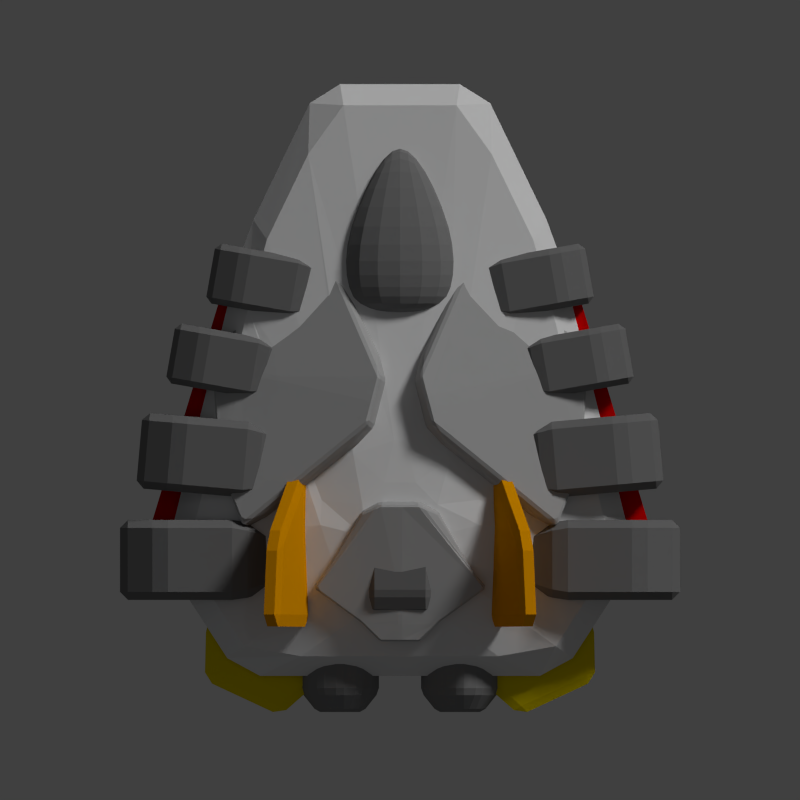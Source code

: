 # Source: hai_aphid.blend  (saved by Blender 2.69.0; exported with 4.5.12 LTS)
import bpy
from mathutils import Matrix  # noqa: F401  (used for matrix-valued properties, if any)

bpy.ops.wm.read_factory_settings(use_empty=True)
scene = bpy.context.scene
scene.name = 'Scene'

# ---- collections
col_collection_1 = bpy.data.collections.new('Collection 1'); scene.collection.children.link(col_collection_1)

# ---- materials (node trees are filled in below, after node groups)
mat_material_003 = bpy.data.materials.new('Material.003')
mat_material_003.alpha_threshold = 0.0
mat_material_003.use_transparent_shadow = False
mat_material_003.diffuse_color = (0.214, 0.214, 0.214, 1.0)
mat_material_003.roughness = 0.5
mat_material_003.specular_intensity = 0.1
mat_material_003.line_color = (0.0, 0.0, 0.0, 1.0)
mat_material_007 = bpy.data.materials.new('Material.007')
mat_material_007.alpha_threshold = 0.0
mat_material_007.use_transparent_shadow = False
mat_material_007.diffuse_color = (0.8, 0.6301, 0.0, 1.0)
mat_material_007.roughness = 0.5
mat_material_007.line_color = (0.0, 0.0, 0.0, 1.0)
mat_material_005 = bpy.data.materials.new('Material.005')
mat_material_005.alpha_threshold = 0.0
mat_material_005.use_transparent_shadow = False
mat_material_005.diffuse_color = (0.4385, 0.4385, 0.4385, 1.0)
mat_material_005.roughness = 0.5
mat_material_005.line_color = (0.0, 0.0, 0.0, 1.0)
mat_material_004 = bpy.data.materials.new('Material.004')
mat_material_004.alpha_threshold = 0.0
mat_material_004.use_transparent_shadow = False
mat_material_004.diffuse_color = (0.8, 0.0, 0.0, 1.0)
mat_material_004.roughness = 0.5
mat_material_004.specular_intensity = 0.2717
mat_material_004.line_color = (0.0, 0.0, 0.0, 1.0)
mat_material_006 = bpy.data.materials.new('Material.006')
mat_material_006.alpha_threshold = 0.0
mat_material_006.use_transparent_shadow = False
mat_material_006.diffuse_color = (0.8, 0.318, 0.0, 1.0)
mat_material_006.roughness = 0.5
mat_material_006.specular_intensity = 0.1739
mat_material_006.line_color = (0.0, 0.0, 0.0, 1.0)
mat_material = bpy.data.materials.new('Material')
mat_material.alpha_threshold = 0.0
mat_material.use_transparent_shadow = False
mat_material.diffuse_color = (0.1789, 0.1789, 0.1789, 1.0)
mat_material.roughness = 0.5
mat_material.line_color = (0.0, 0.0, 0.0, 1.0)
mat_material_001 = bpy.data.materials.new('Material.001')
mat_material_001.alpha_threshold = 0.0
mat_material_001.use_transparent_shadow = False
mat_material_001.roughness = 0.5
mat_material_001.line_color = (0.0, 0.0, 0.0, 1.0)

# ---- material node trees

# ---- world
world_world = bpy.data.worlds.new('World'); scene.world = world_world
world_world.color = (0.05088, 0.05088, 0.05088)
world_world.use_sun_shadow = False
world_world.sun_shadow_jitter_overblur = 0.0
world_world.cycles.sampling_method = 'MANUAL'
world_world.cycles.sample_map_resolution = 256

# ---- cameras
cam_camera = bpy.data.cameras.new('Camera')
cam_camera.type = 'ORTHO'
cam_camera.clip_end = 100.0
cam_camera.lens = 35.0
cam_camera.sensor_width = 32.0
cam_camera.sensor_height = 18.0
cam_camera.ortho_scale = 20.0
cam_camera.dof.focus_distance = 0.0
cam_camera.dof.aperture_fstop = 128.0

# ---- lights
light_point_003 = bpy.data.lights.new('Point.003', 'POINT')
light_point_003.color = (0.8, 0.8771, 1.0)
light_point_003.transmission_factor = 0.0
light_point_003.energy = 50.0
light_point_003.shadow_buffer_clip_start = 0.5
light_point_003.shadow_soft_size = 0.1
light_point_003.shadow_maximum_resolution = 0.006
light_point_003.use_absolute_resolution = True
light_point_003.cycles.use_multiple_importance_sampling = False
light_point_002 = bpy.data.lights.new('Point.002', 'POINT')
light_point_002.color = (0.8, 0.8771, 1.0)
light_point_002.transmission_factor = 0.0
light_point_002.energy = 50.0
light_point_002.shadow_buffer_clip_start = 0.5
light_point_002.shadow_soft_size = 0.1
light_point_002.shadow_maximum_resolution = 0.006
light_point_002.use_absolute_resolution = True
light_point_002.cycles.use_multiple_importance_sampling = False
light_point_001 = bpy.data.lights.new('Point.001', 'POINT')
light_point_001.color = (0.8, 0.8771, 1.0)
light_point_001.transmission_factor = 0.0
light_point_001.energy = 50.0
light_point_001.shadow_buffer_clip_start = 0.5
light_point_001.shadow_soft_size = 0.1
light_point_001.shadow_maximum_resolution = 0.006
light_point_001.use_absolute_resolution = True
light_point_001.cycles.use_multiple_importance_sampling = False
light_point = bpy.data.lights.new('Point', 'POINT')
light_point.color = (0.8, 0.8771, 1.0)
light_point.transmission_factor = 0.0
light_point.energy = 50.0
light_point.shadow_buffer_clip_start = 0.5
light_point.shadow_soft_size = 0.1
light_point.shadow_maximum_resolution = 0.006
light_point.use_absolute_resolution = True
light_point.cycles.use_multiple_importance_sampling = False
light_sun = bpy.data.lights.new('Sun', 'SUN')
light_sun.transmission_factor = 0.0
light_sun.angle = 0.1993
light_sun.energy = 1.5
light_sun.shadow_buffer_clip_start = 0.5
light_sun.shadow_soft_size = 0.1
light_sun.shadow_cascade_max_distance = 1000.0
light_sun.cycles.use_multiple_importance_sampling = False

# ---- meshes
me_cylinder_006 = bpy.data.meshes.new('Cylinder.006')
me_cylinder_006.from_pydata([(0.0, 1.0, -1.0), (2.22e-16, 1.0, 0.0), (0.5, 0.866, -1.0), (0.5, 0.866, 0.0), (0.866, 0.5, -1.0), (0.866, 0.5, 0.0), (1.0, -4.371e-08, -1.0), (1.0, 3.179e-08, 0.0), (0.866, -0.5, -1.0), (0.866, -0.5, 0.0), (0.5, -0.866, -1.0), (0.5, -0.866, 0.0), (1.51e-07, -1.0, -1.0), (1.51e-07, -1.0, 0.0), (-0.5, -0.866, -1.0), (-0.5, -0.866, 0.0), (-0.866, -0.5, -1.0), (-0.866, -0.5, 0.0), (-1.0, -4.649e-07, -1.0), (-1.0, -3.894e-07, 0.0), (-0.866, 0.5, -1.0), (-0.866, 0.5, 0.0), (-0.5, 0.866, -1.0), (-0.5, 0.866, 0.0), (-3.974e-09, 0.6, 0.5), (0.3, 0.5196, 0.5), (0.5196, 0.3, 0.5), (0.6, 2.901e-08, 0.5), (0.5196, -0.3, 0.5), (0.3, -0.5196, 0.5), (8.662e-08, -0.6, 0.5), (-0.3, -0.5196, 0.5), (-0.5196, -0.3, 0.5), (-0.6, -2.237e-07, 0.5), (-0.5196, 0.3, 0.5), (-0.3, 0.5196, 0.5)], [], [(0, 1, 3, 2), (2, 3, 5, 4), (4, 5, 7, 6), (6, 7, 9, 8), (8, 9, 11, 10), (10, 11, 13, 12), (12, 13, 15, 14), (14, 15, 17, 16), (16, 17, 19, 18), (18, 19, 21, 20), (1, 23, 35, 24), (22, 23, 1, 0), (20, 21, 23, 22), (0, 2, 4, 6, 8, 10, 12, 14, 16, 18, 20, 22), (25, 24, 35, 34, 33, 32, 31, 30, 29, 28, 27, 26), (23, 21, 34, 35), (21, 19, 33, 34), (19, 17, 32, 33), (17, 15, 31, 32), (15, 13, 30, 31), (13, 11, 29, 30), (11, 9, 28, 29), (9, 7, 27, 28), (7, 5, 26, 27), (5, 3, 25, 26), (3, 1, 24, 25)])
me_cylinder_006.materials.append(mat_material_003)
me_cylinder_006.use_remesh_preserve_volume = False
me_cylinder_006.use_remesh_preserve_attributes = False
me_cylinder_006.use_mirror_vertex_groups = False
me_cylinder_006.update()
me_cylinder_005 = bpy.data.meshes.new('Cylinder.005')
me_cylinder_005.from_pydata([(0.0, 1.0, -1.0), (2.22e-16, 1.0, 0.0), (0.5, 0.866, -1.0), (0.5, 0.866, 0.0), (0.866, 0.5, -1.0), (0.866, 0.5, 0.0), (1.0, -4.371e-08, -1.0), (1.0, 3.179e-08, 0.0), (0.866, -0.5, -1.0), (0.866, -0.5, 0.0), (0.5, -0.866, -1.0), (0.5, -0.866, 0.0), (1.51e-07, -1.0, -1.0), (1.51e-07, -1.0, 0.0), (-0.5, -0.866, -1.0), (-0.5, -0.866, 0.0), (-0.866, -0.5, -1.0), (-0.866, -0.5, 0.0), (-1.0, -4.649e-07, -1.0), (-1.0, -3.894e-07, 0.0), (-0.866, 0.5, -1.0), (-0.866, 0.5, 0.0), (-0.5, 0.866, -1.0), (-0.5, 0.866, 0.0), (-3.974e-09, 0.6, 0.5), (0.3, 0.5196, 0.5), (0.5196, 0.3, 0.5), (0.6, 2.901e-08, 0.5), (0.5196, -0.3, 0.5), (0.3, -0.5196, 0.5), (8.662e-08, -0.6, 0.5), (-0.3, -0.5196, 0.5), (-0.5196, -0.3, 0.5), (-0.6, -2.237e-07, 0.5), (-0.5196, 0.3, 0.5), (-0.3, 0.5196, 0.5)], [], [(0, 1, 3, 2), (2, 3, 5, 4), (4, 5, 7, 6), (6, 7, 9, 8), (8, 9, 11, 10), (10, 11, 13, 12), (12, 13, 15, 14), (14, 15, 17, 16), (16, 17, 19, 18), (18, 19, 21, 20), (1, 23, 35, 24), (22, 23, 1, 0), (20, 21, 23, 22), (0, 2, 4, 6, 8, 10, 12, 14, 16, 18, 20, 22), (25, 24, 35, 34, 33, 32, 31, 30, 29, 28, 27, 26), (23, 21, 34, 35), (21, 19, 33, 34), (19, 17, 32, 33), (17, 15, 31, 32), (15, 13, 30, 31), (13, 11, 29, 30), (11, 9, 28, 29), (9, 7, 27, 28), (7, 5, 26, 27), (5, 3, 25, 26), (3, 1, 24, 25)])
me_cylinder_005.materials.append(mat_material_003)
me_cylinder_005.use_remesh_preserve_volume = False
me_cylinder_005.use_remesh_preserve_attributes = False
me_cylinder_005.use_mirror_vertex_groups = False
me_cylinder_005.update()
me_cube_048 = bpy.data.meshes.new('Cube.048')
me_cube_048.from_pydata([(-1.04, -9.32, -0.8), (-1.6, -8.04, -0.8), (1.6, -8.04, -0.8), (1.04, -9.32, -0.8), (-1.04, -9.32, 0.8), (-1.6, -8.04, 0.8), (1.6, -8.04, 0.8), (1.04, -9.32, 0.8), (-1.6, -7.24, -0.8), (1.6, -7.24, -0.8), (-1.6, -7.24, 0.8), (1.6, -7.24, 0.8)], [], [(4, 5, 1, 0), (2, 1, 8, 9), (6, 7, 3, 2), (7, 4, 0, 3), (0, 1, 2, 3), (7, 6, 5, 4), (10, 11, 9, 8), (6, 2, 9, 11), (5, 6, 11, 10), (1, 5, 10, 8)])
me_cube_048.materials.append(mat_material_007)
me_cube_048.use_remesh_preserve_volume = False
me_cube_048.use_remesh_preserve_attributes = False
me_cube_048.use_mirror_vertex_groups = False
me_cube_048.update()
me_cube_047 = bpy.data.meshes.new('Cube.047')
me_cube_047.from_pydata([(-1.04, -9.32, -0.8), (-1.6, -8.04, -0.8), (1.6, -8.04, -0.8), (1.04, -9.32, -0.8), (-1.04, -9.32, 0.8), (-1.6, -8.04, 0.8), (1.6, -8.04, 0.8), (1.04, -9.32, 0.8), (-1.6, -7.24, -0.8), (1.6, -7.24, -0.8), (-1.6, -7.24, 0.8), (1.6, -7.24, 0.8)], [], [(4, 5, 1, 0), (2, 1, 8, 9), (6, 7, 3, 2), (7, 4, 0, 3), (0, 1, 2, 3), (7, 6, 5, 4), (10, 11, 9, 8), (6, 2, 9, 11), (5, 6, 11, 10), (1, 5, 10, 8)])
me_cube_047.materials.append(mat_material_007)
me_cube_047.use_remesh_preserve_volume = False
me_cube_047.use_remesh_preserve_attributes = False
me_cube_047.use_mirror_vertex_groups = False
me_cube_047.update()
me_cube_046 = bpy.data.meshes.new('Cube.046')
me_cube_046.from_pydata([(-4.3, -3.3, -1.0), (-1.0, 1.0, -1.4), (1.0, 1.0, -1.4), (4.3, -3.3, -1.0), (-4.3, -3.3, 1.0), (-1.0, 1.0, 1.4), (1.0, 1.0, 1.4), (4.3, -3.3, 1.0), (-2.0, -5.0, -1.0), (2.0, -5.0, -1.0), (-2.0, -5.0, 1.0), (2.0, -5.0, 1.0), (-1.0, -6.0, -1.0), (1.0, -6.0, -1.0), (-1.0, -6.0, 1.0), (1.0, -6.0, 1.0), (1.921, 0.5103, -0.98), (3.631, -2.5, -0.7), (1.921, 0.5103, 0.98), (3.631, -2.5, 0.7), (-3.631, -2.5, -0.7), (-1.921, 0.5103, -0.98), (-3.631, -2.5, 0.7), (-1.921, 0.5103, 0.98), (0.0, 1.0, 1.4), (0.0, 1.0, -1.4), (0.0, -3.3, 1.2), (0.0, -3.3, -1.2), (0.0, -5.0, 1.1), (0.0, -5.0, -1.1), (0.0, -6.0, 1.0), (0.0, -6.0, -1.0)], [], [(1, 0, 20, 21), (24, 6, 2, 25), (3, 2, 16, 17), (27, 3, 9, 29), (27, 25, 2, 3), (26, 24, 5, 4), (29, 9, 13, 31), (26, 4, 10, 28), (3, 7, 11, 9), (4, 0, 8, 10), (30, 14, 12, 31), (28, 10, 14, 30), (9, 11, 15, 13), (10, 8, 12, 14), (18, 19, 17, 16), (7, 3, 17, 19), (6, 7, 19, 18), (2, 6, 18, 16), (22, 23, 21, 20), (5, 1, 21, 23), (4, 5, 23, 22), (0, 4, 22, 20), (5, 24, 25, 1), (0, 27, 29, 8), (0, 1, 25, 27), (7, 6, 24, 26), (8, 29, 31, 12), (7, 26, 28, 11), (15, 30, 31, 13), (11, 28, 30, 15)])
me_cube_046.materials.append(mat_material_005)
me_cube_046.use_remesh_preserve_volume = False
me_cube_046.use_remesh_preserve_attributes = False
me_cube_046.use_mirror_vertex_groups = False
me_cube_046.update()
me_cube_045 = bpy.data.meshes.new('Cube.045')
me_cube_045.from_pydata([(-6.3, -3.3, -1.0), (-1.0, 1.0, -1.4), (1.0, 1.0, -1.4), (6.3, -3.3, -1.0), (-6.3, -3.3, 1.0), (-1.0, 1.0, 1.4), (1.0, 1.0, 1.4), (6.3, -3.3, 1.0), (-4.0, -5.0, -1.0), (4.0, -5.0, -1.0), (-4.0, -5.0, 1.0), (4.0, -5.0, 1.0), (-1.0, -6.0, -1.0), (1.0, -6.0, -1.0), (-1.0, -6.0, 1.0), (1.0, -6.0, 1.0), (1.921, 0.5103, -0.98), (5.631, -2.5, -0.7), (1.921, 0.5103, 0.98), (5.631, -2.5, 0.7), (-5.631, -2.5, -0.7), (-1.921, 0.5103, -0.98), (-5.631, -2.5, 0.7), (-1.921, 0.5103, 0.98), (0.0, 1.0, 1.4), (0.0, 1.0, -1.4), (0.0, -3.3, 1.2), (0.0, -3.3, -1.2), (0.0, -5.0, 1.1), (0.0, -5.0, -1.1), (0.0, -6.0, 1.0), (0.0, -6.0, -1.0)], [], [(1, 0, 20, 21), (24, 6, 2, 25), (3, 2, 16, 17), (27, 3, 9, 29), (27, 25, 2, 3), (26, 24, 5, 4), (29, 9, 13, 31), (26, 4, 10, 28), (3, 7, 11, 9), (4, 0, 8, 10), (30, 14, 12, 31), (28, 10, 14, 30), (9, 11, 15, 13), (10, 8, 12, 14), (18, 19, 17, 16), (7, 3, 17, 19), (6, 7, 19, 18), (2, 6, 18, 16), (22, 23, 21, 20), (5, 1, 21, 23), (4, 5, 23, 22), (0, 4, 22, 20), (5, 24, 25, 1), (0, 27, 29, 8), (0, 1, 25, 27), (7, 6, 24, 26), (8, 29, 31, 12), (7, 26, 28, 11), (15, 30, 31, 13), (11, 28, 30, 15)])
me_cube_045.materials.append(mat_material_005)
me_cube_045.use_remesh_preserve_volume = False
me_cube_045.use_remesh_preserve_attributes = False
me_cube_045.use_mirror_vertex_groups = False
me_cube_045.update()
me_cube_019 = bpy.data.meshes.new('Cube.019')
me_cube_019.from_pydata([(-6.3, -3.3, -1.0), (-1.0, 1.0, -1.4), (1.0, 1.0, -1.4), (6.3, -3.3, -1.0), (-6.3, -3.3, 1.0), (-1.0, 1.0, 1.4), (1.0, 1.0, 1.4), (6.3, -3.3, 1.0), (-4.0, -5.0, -1.0), (4.0, -5.0, -1.0), (-4.0, -5.0, 1.0), (4.0, -5.0, 1.0), (-1.0, -6.0, -1.0), (1.0, -6.0, -1.0), (-1.0, -6.0, 1.0), (1.0, -6.0, 1.0), (1.921, 0.5103, -0.98), (5.631, -2.5, -0.7), (1.921, 0.5103, 0.98), (5.631, -2.5, 0.7), (-5.631, -2.5, -0.7), (-1.921, 0.5103, -0.98), (-5.631, -2.5, 0.7), (-1.921, 0.5103, 0.98), (0.0, 1.0, 1.4), (0.0, 1.0, -1.4), (0.0, -3.3, 1.2), (0.0, -3.3, -1.2), (0.0, -5.0, 1.1), (0.0, -5.0, -1.1), (0.0, -6.0, 1.0), (0.0, -6.0, -1.0)], [], [(1, 0, 20, 21), (24, 6, 2, 25), (3, 2, 16, 17), (27, 3, 9, 29), (27, 25, 2, 3), (26, 24, 5, 4), (29, 9, 13, 31), (26, 4, 10, 28), (3, 7, 11, 9), (4, 0, 8, 10), (30, 14, 12, 31), (28, 10, 14, 30), (9, 11, 15, 13), (10, 8, 12, 14), (18, 19, 17, 16), (7, 3, 17, 19), (6, 7, 19, 18), (2, 6, 18, 16), (22, 23, 21, 20), (5, 1, 21, 23), (4, 5, 23, 22), (0, 4, 22, 20), (5, 24, 25, 1), (0, 27, 29, 8), (0, 1, 25, 27), (7, 6, 24, 26), (8, 29, 31, 12), (7, 26, 28, 11), (15, 30, 31, 13), (11, 28, 30, 15)])
me_cube_019.materials.append(mat_material_005)
me_cube_019.use_remesh_preserve_volume = False
me_cube_019.use_remesh_preserve_attributes = False
me_cube_019.use_mirror_vertex_groups = False
me_cube_019.update()
me_cube_010 = bpy.data.meshes.new('Cube.010')
me_cube_010.from_pydata([(-3.1, -5.9, -1.0), (-1.0, 1.0, -1.0), (1.0, 1.0, -1.0), (1.0, -6.0, -1.0), (-3.1, -5.9, 1.0), (-1.0, 1.0, 1.0), (1.0, 1.0, 1.0), (1.0, -6.0, 1.0)], [], [(4, 5, 1, 0), (5, 6, 2, 1), (6, 7, 3, 2), (7, 4, 0, 3), (0, 1, 2, 3), (7, 6, 5, 4)])
me_cube_010.materials.append(mat_material_004)
me_cube_010.use_remesh_preserve_volume = False
me_cube_010.use_remesh_preserve_attributes = False
me_cube_010.use_mirror_vertex_groups = False
me_cube_010.update()
me_cube_009 = bpy.data.meshes.new('Cube.009')
me_cube_009.from_pydata([(-3.1, -5.9, -1.0), (-1.0, 1.0, -1.0), (1.0, 1.0, -1.0), (1.0, -6.0, -1.0), (-3.1, -5.9, 1.0), (-1.0, 1.0, 1.0), (1.0, 1.0, 1.0), (1.0, -6.0, 1.0)], [], [(4, 5, 1, 0), (5, 6, 2, 1), (6, 7, 3, 2), (7, 4, 0, 3), (0, 1, 2, 3), (7, 6, 5, 4)])
me_cube_009.materials.append(mat_material_004)
me_cube_009.use_remesh_preserve_volume = False
me_cube_009.use_remesh_preserve_attributes = False
me_cube_009.use_mirror_vertex_groups = False
me_cube_009.update()
me_cube_007 = bpy.data.meshes.new('Cube.007')
me_cube_007.from_pydata([(-0.8466, -0.6584, -1.0), (-0.5644, 1.53, -1.0), (2.0, 4.0, -1.0), (1.753, -0.6708, -1.0), (-0.8466, -0.6584, 1.0), (-0.5644, 1.53, 1.0), (2.0, 4.0, 1.0), (1.753, -0.6708, 1.0)], [], [(4, 5, 1, 0), (5, 6, 2, 1), (6, 7, 3, 2), (7, 4, 0, 3), (0, 1, 2, 3), (7, 6, 5, 4)])
me_cube_007.materials.append(mat_material_006)
me_cube_007.use_remesh_preserve_volume = False
me_cube_007.use_remesh_preserve_attributes = False
me_cube_007.use_mirror_vertex_groups = False
me_cube_007.update()
me_cube_006 = bpy.data.meshes.new('Cube.006')
me_cube_006.from_pydata([(-1.0, -8.0, -1.0), (-1.0, -6.0, -1.0), (1.0, -6.0, -1.0), (1.0, -8.0, -1.0), (-1.0, -8.0, 1.0), (-1.0, -6.0, 1.0), (1.0, -6.0, 1.0), (1.0, -8.0, 1.0), (-1.0, -9.0, -0.7), (1.0, -9.0, -0.7), (-1.0, -9.0, 0.7), (1.0, -9.0, 0.7), (-0.4, -4.0, -0.4), (0.4, -4.0, -0.4), (-0.4, -4.0, 0.4), (0.4, -4.0, 0.4)], [], [(4, 5, 1, 0), (2, 1, 12, 13), (6, 7, 3, 2), (0, 3, 9, 8), (0, 1, 2, 3), (7, 6, 5, 4), (11, 10, 8, 9), (7, 4, 10, 11), (3, 7, 11, 9), (4, 0, 8, 10), (14, 15, 13, 12), (6, 2, 13, 15), (5, 6, 15, 14), (1, 5, 14, 12)])
me_cube_006.materials.append(mat_material)
me_cube_006.use_remesh_preserve_volume = False
me_cube_006.use_remesh_preserve_attributes = False
me_cube_006.use_mirror_vertex_groups = False
me_cube_006.update()
me_cube_005 = bpy.data.meshes.new('Cube.005')
me_cube_005.from_pydata([(-1.0, -8.0, -1.0), (-1.0, -6.0, -1.0), (1.0, -6.0, -1.0), (1.0, -8.0, -1.0), (-1.0, -8.0, 1.0), (-1.0, -6.0, 1.0), (1.0, -6.0, 1.0), (1.0, -8.0, 1.0), (-1.0, -9.0, -0.7), (1.0, -9.0, -0.7), (-1.0, -9.0, 0.7), (1.0, -9.0, 0.7), (-0.4, -4.0, -0.4), (0.4, -4.0, -0.4), (-0.4, -4.0, 0.4), (0.4, -4.0, 0.4)], [], [(4, 5, 1, 0), (2, 1, 12, 13), (6, 7, 3, 2), (0, 3, 9, 8), (0, 1, 2, 3), (7, 6, 5, 4), (11, 10, 8, 9), (7, 4, 10, 11), (3, 7, 11, 9), (4, 0, 8, 10), (14, 15, 13, 12), (6, 2, 13, 15), (5, 6, 15, 14), (1, 5, 14, 12)])
me_cube_005.materials.append(mat_material)
me_cube_005.use_remesh_preserve_volume = False
me_cube_005.use_remesh_preserve_attributes = False
me_cube_005.use_mirror_vertex_groups = False
me_cube_005.update()
me_cylinder_004 = bpy.data.meshes.new('Cylinder.004')
me_cylinder_004.from_pydata([(0.4332, 2.046, -0.2), (0.4332, 2.046, 0.2), (1.14, 1.753, -0.2), (1.14, 1.753, 0.2), (1.187, 0.9438, -0.2), (1.187, 0.9438, 0.2), (0.9536, -0.605, -0.2), (0.9536, -0.605, 0.2), (0.4208, -0.9701, -0.2), (0.4208, -0.9701, 0.2), (-0.9835, -0.3884, -0.2), (-0.9835, -0.3884, 0.2), (-1.102, 0.2465, -0.2), (-1.102, 0.2465, 0.2), (-0.1718, 1.506, -0.2), (-0.1718, 1.506, 0.2), (-1.46e-08, 0.3, 0.3887), (0.2121, 0.2121, 0.3887), (0.3, -3.472e-08, 0.3887), (0.2121, -0.2121, 0.3887), (-7.361e-08, -0.3, 0.3887), (-0.2121, -0.2121, 0.3887), (-0.3, 1.475e-08, 0.3887), (-0.2121, 0.2121, 0.3887), (-1.52e-08, 0.3, -0.3887), (0.2121, 0.2121, -0.3887), (0.3, -3.472e-08, -0.3887), (0.2121, -0.2121, -0.3887), (-7.421e-08, -0.3, -0.3887), (-0.2121, -0.2121, -0.3887), (-0.3, 1.475e-08, -0.3887), (-0.2121, 0.2121, -0.3887)], [], [(0, 1, 3, 2), (2, 3, 5, 4), (4, 5, 7, 6), (6, 7, 9, 8), (8, 9, 11, 10), (10, 11, 13, 12), (1, 15, 23, 16), (14, 15, 1, 0), (12, 13, 15, 14), (14, 0, 24, 31), (17, 16, 23, 22, 21, 20, 19, 18), (15, 13, 22, 23), (13, 11, 21, 22), (11, 9, 20, 21), (9, 7, 19, 20), (7, 5, 18, 19), (5, 3, 17, 18), (3, 1, 16, 17), (24, 25, 26, 27, 28, 29, 30, 31), (12, 14, 31, 30), (10, 12, 30, 29), (8, 10, 29, 28), (6, 8, 28, 27), (4, 6, 27, 26), (2, 4, 26, 25), (0, 2, 25, 24)])
me_cylinder_004.materials.append(mat_material_001)
me_cylinder_004.use_remesh_preserve_volume = False
me_cylinder_004.use_remesh_preserve_attributes = False
me_cylinder_004.use_mirror_vertex_groups = False
me_cylinder_004.update()
me_cube_039 = bpy.data.meshes.new('Cube.039')
me_cube_039.from_pydata([(-0.8466, -0.6584, -1.0), (-0.5644, 1.53, -1.0), (2.0, 4.0, -1.0), (1.753, -0.6708, -1.0), (-0.8466, -0.6584, 1.0), (-0.5644, 1.53, 1.0), (2.0, 4.0, 1.0), (1.753, -0.6708, 1.0)], [], [(4, 5, 1, 0), (5, 6, 2, 1), (6, 7, 3, 2), (7, 4, 0, 3), (0, 1, 2, 3), (7, 6, 5, 4)])
me_cube_039.materials.append(mat_material_006)
me_cube_039.use_remesh_preserve_volume = False
me_cube_039.use_remesh_preserve_attributes = False
me_cube_039.use_mirror_vertex_groups = False
me_cube_039.update()
me_cube_026 = bpy.data.meshes.new('Cube.026')
me_cube_026.from_pydata([(-1.0, -8.0, -1.0), (-1.0, -6.0, -1.0), (1.0, -6.0, -1.0), (1.0, -8.0, -1.0), (-1.0, -8.0, 1.0), (-1.0, -6.0, 1.0), (1.0, -6.0, 1.0), (1.0, -8.0, 1.0), (-1.0, -9.0, -0.7), (1.0, -9.0, -0.7), (-1.0, -9.0, 0.7), (1.0, -9.0, 0.7), (-0.4, -4.0, -0.4), (0.4, -4.0, -0.4), (-0.4, -4.0, 0.4), (0.4, -4.0, 0.4)], [], [(4, 5, 1, 0), (2, 1, 12, 13), (6, 7, 3, 2), (0, 3, 9, 8), (0, 1, 2, 3), (7, 6, 5, 4), (11, 10, 8, 9), (7, 4, 10, 11), (3, 7, 11, 9), (4, 0, 8, 10), (14, 15, 13, 12), (6, 2, 13, 15), (5, 6, 15, 14), (1, 5, 14, 12)])
me_cube_026.materials.append(mat_material)
me_cube_026.use_remesh_preserve_volume = False
me_cube_026.use_remesh_preserve_attributes = False
me_cube_026.use_mirror_vertex_groups = False
me_cube_026.update()
me_cube_022 = bpy.data.meshes.new('Cube.022')
me_cube_022.from_pydata([(-1.4, -1.2, -1.4), (-1.4, 0.2, -1.4), (1.4, 0.2, -1.4), (1.4, -1.2, -1.4), (-1.4, -1.2, 1.4), (-1.4, 0.2, 1.4), (1.4, 0.2, 1.4), (1.4, -1.2, 1.4), (-0.84, -1.7, -0.84), (0.84, -1.7, -0.84), (-0.84, -1.7, 0.84), (0.84, -1.7, 0.84), (-0.28, 2.2, -0.28), (0.28, 2.2, -0.28), (-0.28, 2.2, 0.28), (0.28, 2.2, 0.28)], [], [(4, 5, 1, 0), (2, 1, 12, 13), (6, 7, 3, 2), (0, 3, 9, 8), (0, 1, 2, 3), (7, 6, 5, 4), (11, 10, 8, 9), (7, 4, 10, 11), (3, 7, 11, 9), (4, 0, 8, 10), (14, 15, 13, 12), (6, 2, 13, 15), (5, 6, 15, 14), (1, 5, 14, 12)])
me_cube_022.materials.append(mat_material_003)
me_cube_022.use_remesh_preserve_volume = False
me_cube_022.use_remesh_preserve_attributes = False
me_cube_022.use_mirror_vertex_groups = False
me_cube_022.update()
me_cube_017 = bpy.data.meshes.new('Cube.017')
me_cube_017.from_pydata([(-1.0, -8.0, -1.0), (-1.0, -6.0, -1.0), (1.0, -6.0, -1.0), (1.0, -8.0, -1.0), (-1.0, -8.0, 1.0), (-1.0, -6.0, 1.0), (1.0, -6.0, 1.0), (1.0, -8.0, 1.0), (-1.0, -9.0, -0.7), (1.0, -9.0, -0.7), (-1.0, -9.0, 0.7), (1.0, -9.0, 0.7), (-0.4, -4.0, -0.4), (0.4, -4.0, -0.4), (-0.4, -4.0, 0.4), (0.4, -4.0, 0.4)], [], [(4, 5, 1, 0), (2, 1, 12, 13), (6, 7, 3, 2), (0, 3, 9, 8), (0, 1, 2, 3), (7, 6, 5, 4), (11, 10, 8, 9), (7, 4, 10, 11), (3, 7, 11, 9), (4, 0, 8, 10), (14, 15, 13, 12), (6, 2, 13, 15), (5, 6, 15, 14), (1, 5, 14, 12)])
me_cube_017.materials.append(mat_material)
me_cube_017.use_remesh_preserve_volume = False
me_cube_017.use_remesh_preserve_attributes = False
me_cube_017.use_mirror_vertex_groups = False
me_cube_017.update()
me_cube_016 = bpy.data.meshes.new('Cube.016')
me_cube_016.from_pydata([(-1.0, -8.0, -1.0), (-1.0, -6.0, -1.0), (1.0, -6.0, -1.0), (1.0, -8.0, -1.0), (-1.0, -8.0, 1.0), (-1.0, -6.0, 1.0), (1.0, -6.0, 1.0), (1.0, -8.0, 1.0), (-1.0, -9.0, -0.7), (1.0, -9.0, -0.7), (-1.0, -9.0, 0.7), (1.0, -9.0, 0.7), (-0.4, -4.0, -0.4), (0.4, -4.0, -0.4), (-0.4, -4.0, 0.4), (0.4, -4.0, 0.4)], [], [(4, 5, 1, 0), (2, 1, 12, 13), (6, 7, 3, 2), (0, 3, 9, 8), (0, 1, 2, 3), (7, 6, 5, 4), (11, 10, 8, 9), (7, 4, 10, 11), (3, 7, 11, 9), (4, 0, 8, 10), (14, 15, 13, 12), (6, 2, 13, 15), (5, 6, 15, 14), (1, 5, 14, 12)])
me_cube_016.materials.append(mat_material)
me_cube_016.use_remesh_preserve_volume = False
me_cube_016.use_remesh_preserve_attributes = False
me_cube_016.use_mirror_vertex_groups = False
me_cube_016.update()
me_cube_015 = bpy.data.meshes.new('Cube.015')
me_cube_015.from_pydata([(-1.0, -8.0, -1.0), (-1.0, -6.0, -1.0), (1.0, -6.0, -1.0), (1.0, -8.0, -1.0), (-1.0, -8.0, 1.0), (-1.0, -6.0, 1.0), (1.0, -6.0, 1.0), (1.0, -8.0, 1.0), (-1.0, -9.0, -0.7), (1.0, -9.0, -0.7), (-1.0, -9.0, 0.7), (1.0, -9.0, 0.7), (-0.4, -4.0, -0.4), (0.4, -4.0, -0.4), (-0.4, -4.0, 0.4), (0.4, -4.0, 0.4)], [], [(4, 5, 1, 0), (2, 1, 12, 13), (6, 7, 3, 2), (0, 3, 9, 8), (0, 1, 2, 3), (7, 6, 5, 4), (11, 10, 8, 9), (7, 4, 10, 11), (3, 7, 11, 9), (4, 0, 8, 10), (14, 15, 13, 12), (6, 2, 13, 15), (5, 6, 15, 14), (1, 5, 14, 12)])
me_cube_015.materials.append(mat_material)
me_cube_015.use_remesh_preserve_volume = False
me_cube_015.use_remesh_preserve_attributes = False
me_cube_015.use_mirror_vertex_groups = False
me_cube_015.update()
me_cube_014 = bpy.data.meshes.new('Cube.014')
me_cube_014.from_pydata([(-1.0, -8.0, -1.0), (-1.0, -6.0, -1.0), (1.0, -6.0, -1.0), (1.0, -8.0, -1.0), (-1.0, -8.0, 1.0), (-1.0, -6.0, 1.0), (1.0, -6.0, 1.0), (1.0, -8.0, 1.0), (-1.0, -9.0, -0.7), (1.0, -9.0, -0.7), (-1.0, -9.0, 0.7), (1.0, -9.0, 0.7), (-0.4, -4.0, -0.4), (0.4, -4.0, -0.4), (-0.4, -4.0, 0.4), (0.4, -4.0, 0.4)], [], [(4, 5, 1, 0), (2, 1, 12, 13), (6, 7, 3, 2), (0, 3, 9, 8), (0, 1, 2, 3), (7, 6, 5, 4), (11, 10, 8, 9), (7, 4, 10, 11), (3, 7, 11, 9), (4, 0, 8, 10), (14, 15, 13, 12), (6, 2, 13, 15), (5, 6, 15, 14), (1, 5, 14, 12)])
me_cube_014.materials.append(mat_material)
me_cube_014.use_remesh_preserve_volume = False
me_cube_014.use_remesh_preserve_attributes = False
me_cube_014.use_mirror_vertex_groups = False
me_cube_014.update()
me_cube_013 = bpy.data.meshes.new('Cube.013')
me_cube_013.from_pydata([(-1.0, -8.0, -1.0), (-1.0, -6.0, -1.0), (1.0, -6.0, -1.0), (1.0, -8.0, -1.0), (-1.0, -8.0, 1.0), (-1.0, -6.0, 1.0), (1.0, -6.0, 1.0), (1.0, -8.0, 1.0), (-1.0, -9.0, -0.7), (1.0, -9.0, -0.7), (-1.0, -9.0, 0.7), (1.0, -9.0, 0.7), (-0.4, -4.0, -0.4), (0.4, -4.0, -0.4), (-0.4, -4.0, 0.4), (0.4, -4.0, 0.4)], [], [(4, 5, 1, 0), (2, 1, 12, 13), (6, 7, 3, 2), (0, 3, 9, 8), (0, 1, 2, 3), (7, 6, 5, 4), (11, 10, 8, 9), (7, 4, 10, 11), (3, 7, 11, 9), (4, 0, 8, 10), (14, 15, 13, 12), (6, 2, 13, 15), (5, 6, 15, 14), (1, 5, 14, 12)])
me_cube_013.materials.append(mat_material)
me_cube_013.use_remesh_preserve_volume = False
me_cube_013.use_remesh_preserve_attributes = False
me_cube_013.use_mirror_vertex_groups = False
me_cube_013.update()
me_cube_004 = bpy.data.meshes.new('Cube.004')
me_cube_004.from_pydata([(-1.0, -8.0, -1.0), (-1.0, -6.0, -1.0), (1.0, -6.0, -1.0), (1.0, -8.0, -1.0), (-1.0, -8.0, 1.0), (-1.0, -6.0, 1.0), (1.0, -6.0, 1.0), (1.0, -8.0, 1.0), (-1.0, -9.0, -0.7), (1.0, -9.0, -0.7), (-1.0, -9.0, 0.7), (1.0, -9.0, 0.7), (-0.4, -4.0, -0.4), (0.4, -4.0, -0.4), (-0.4, -4.0, 0.4), (0.4, -4.0, 0.4)], [], [(4, 5, 1, 0), (2, 1, 12, 13), (6, 7, 3, 2), (0, 3, 9, 8), (0, 1, 2, 3), (7, 6, 5, 4), (11, 10, 8, 9), (7, 4, 10, 11), (3, 7, 11, 9), (4, 0, 8, 10), (14, 15, 13, 12), (6, 2, 13, 15), (5, 6, 15, 14), (1, 5, 14, 12)])
me_cube_004.materials.append(mat_material)
me_cube_004.use_remesh_preserve_volume = False
me_cube_004.use_remesh_preserve_attributes = False
me_cube_004.use_mirror_vertex_groups = False
me_cube_004.update()

# ---- objects
ob_point_003 = bpy.data.objects.new('Point.003', light_point_003)
ob_point_002 = bpy.data.objects.new('Point.002', light_point_002)
ob_point_001 = bpy.data.objects.new('Point.001', light_point_001)
ob_point = bpy.data.objects.new('Point', light_point)
ob_cylinder_005 = bpy.data.objects.new('Cylinder.005', me_cylinder_006)
ob_cylinder_004 = bpy.data.objects.new('Cylinder.004', me_cylinder_005)
ob_cube_049 = bpy.data.objects.new('Cube.049', me_cube_048)
ob_cube_048 = bpy.data.objects.new('Cube.048', me_cube_047)
ob_cube_047 = bpy.data.objects.new('Cube.047', me_cube_046)
ob_cube_046 = bpy.data.objects.new('Cube.046', me_cube_045)
ob_cube_045 = bpy.data.objects.new('Cube.045', me_cube_019)
ob_cube_044 = bpy.data.objects.new('Cube.044', me_cube_010)
ob_cube_043 = bpy.data.objects.new('Cube.043', me_cube_009)
ob_cube_042 = bpy.data.objects.new('Cube.042', me_cube_007)
ob_cube_041 = bpy.data.objects.new('Cube.041', me_cube_006)
ob_cube_040 = bpy.data.objects.new('Cube.040', me_cube_005)
ob_cylinder = bpy.data.objects.new('Cylinder', me_cylinder_004)
ob_cube_034 = bpy.data.objects.new('Cube.034', me_cube_039)
ob_cube_021 = bpy.data.objects.new('Cube.021', me_cube_026)
ob_cube_017 = bpy.data.objects.new('Cube.017', me_cube_022)
ob_cube_012 = bpy.data.objects.new('Cube.012', me_cube_017)
ob_cube_006 = bpy.data.objects.new('Cube.006', me_cube_016)
ob_cube_005 = bpy.data.objects.new('Cube.005', me_cube_015)
ob_cube_011 = bpy.data.objects.new('Cube.011', me_cube_014)
ob_cube_010 = bpy.data.objects.new('Cube.010', me_cube_013)
ob_cube_004 = bpy.data.objects.new('Cube.004', me_cube_004)
ob_sun = bpy.data.objects.new('Sun', light_sun)
ob_camera = bpy.data.objects.new('Camera', cam_camera)

# ---- transforms, parenting, visibility, modifiers, constraints
ob_point_003.location = (7.451e-07, -3.094, 20.55)
ob_point_003.lineart.crease_threshold = 0.0
ob_point_002.location = (-2.505, -24.46, 20.55)
ob_point_002.lineart.crease_threshold = 0.0
ob_point_001.location = (-14.22, -2.873, 20.55)
ob_point_001.lineart.crease_threshold = 0.0
ob_point.location = (-13.85, 5.009, 20.55)
ob_point.lineart.crease_threshold = 0.0
ob_cylinder_005.location = (1.5, -7.3, 0.0)
ob_cylinder_005.rotation_euler = (1.571, 2.22e-16, 2.22e-16)
ob_cylinder_005.lineart.crease_threshold = 0.0
_m = ob_cylinder_005.modifiers.new('Bevel', 'BEVEL')
_m.limit_method = 'NONE'
_m.spread = 0.0
ob_cylinder_004.location = (-1.5, -7.3, 0.0)
ob_cylinder_004.rotation_euler = (1.571, 2.22e-16, 2.22e-16)
ob_cylinder_004.lineart.crease_threshold = 0.0
_m = ob_cylinder_004.modifiers.new('Bevel', 'BEVEL')
_m.limit_method = 'NONE'
_m.spread = 0.0
ob_cube_049.location = (0.0, 1.0, 0.0)
ob_cube_049.rotation_euler = (0.0, -0.0, 0.4363)
ob_cube_049.scale = (1.0, 1.0, 0.3)
ob_cube_049.lineart.crease_threshold = 0.0
_m = ob_cube_049.modifiers.new('Bevel', 'BEVEL')
_m.width = 0.2
_m.width_pct = 0.2
_m.limit_method = 'NONE'
_m.spread = 0.0
ob_cube_048.location = (0.0, 1.0, 0.0)
ob_cube_048.rotation_euler = (0.0, -0.0, -0.4363)
ob_cube_048.scale = (1.0, 1.0, 0.3)
ob_cube_048.lineart.crease_threshold = 0.0
_m = ob_cube_048.modifiers.new('Bevel', 'BEVEL')
_m.width = 0.2
_m.width_pct = 0.2
_m.limit_method = 'NONE'
_m.spread = 0.0
ob_cube_047.location = (0.0, -3.0, 1.8)
ob_cube_047.rotation_euler = (0.1745, 3.856e-17, 3.373e-18)
ob_cube_047.scale = (0.5, 0.5, 0.5)
ob_cube_047.lineart.crease_threshold = 0.0
_m = ob_cube_047.modifiers.new('Bevel', 'BEVEL')
_m.limit_method = 'NONE'
_m.spread = 0.0
ob_cube_046.location = (-1.0, 0.0, 1.5)
ob_cube_046.rotation_euler = (0.297, -0.1019, -1.825)
ob_cube_046.scale = (0.6, 0.6, 0.6)
ob_cube_046.lineart.crease_threshold = 0.0
_m = ob_cube_046.modifiers.new('Bevel', 'BEVEL')
_m.limit_method = 'NONE'
_m.spread = 0.0
ob_cube_045.location = (1.0, 0.0, 1.5)
ob_cube_045.rotation_euler = (0.297, 0.1019, 1.825)
ob_cube_045.scale = (0.6, 0.6, 0.6)
ob_cube_045.lineart.crease_threshold = 0.0
_m = ob_cube_045.modifiers.new('Bevel', 'BEVEL')
_m.limit_method = 'NONE'
_m.spread = 0.0
ob_cube_044.location = (3.3, 2.2, 0.0)
ob_cube_044.rotation_euler = (-2.687e-07, 3.142, -2.029e-14)
ob_cube_044.scale = (1.0, 1.0, 0.2)
ob_cube_044.lineart.crease_threshold = 0.0
ob_cube_043.location = (-3.3, 2.2, 0.0)
ob_cube_043.scale = (1.0, 1.0, 0.2)
ob_cube_043.lineart.crease_threshold = 0.0
ob_cube_042.location = (3.0, -5.0, 3.0)
ob_cube_042.rotation_euler = (-5.272e-07, 1.92, -3.691e-07)
ob_cube_042.scale = (1.0, 1.0, 0.2)
ob_cube_042.lineart.crease_threshold = 0.0
_m = ob_cube_042.modifiers.new('Bevel', 'BEVEL')
_m.width = 0.3
_m.width_pct = 0.3
_m.limit_method = 'NONE'
_m.spread = 0.0
ob_cube_041.location = (-2.0, 2.0, 0.0)
ob_cube_041.rotation_euler = (0.0, -0.0, 1.745)
ob_cube_041.scale = (0.76, 0.76, 1.52)
ob_cube_041.lineart.crease_threshold = 0.0
_m = ob_cube_041.modifiers.new('Bevel', 'BEVEL')
_m.width = 0.2
_m.width_pct = 0.2
_m.limit_method = 'NONE'
_m.spread = 0.0
ob_cube_040.location = (2.0, 2.0, 0.0)
ob_cube_040.rotation_euler = (0.0, 0.0, -1.745)
ob_cube_040.scale = (0.76, 0.76, 1.52)
ob_cube_040.lineart.crease_threshold = 0.0
_m = ob_cube_040.modifiers.new('Bevel', 'BEVEL')
_m.width = 0.2
_m.width_pct = 0.2
_m.limit_method = 'NONE'
_m.spread = 0.0
ob_cylinder.location = (0.0, -3.0, 0.0)
ob_cylinder.rotation_euler = (0.0, 0.0, 0.3927)
ob_cylinder.scale = (5.3, 5.3, 5.3)
ob_cylinder.lineart.crease_threshold = 0.0
_m = ob_cylinder.modifiers.new('Bevel', 'BEVEL')
_m.limit_method = 'NONE'
_m.spread = 0.0
ob_cube_034.location = (-3.0, -5.0, 3.0)
ob_cube_034.rotation_euler = (2.585e-07, 1.222, 3.691e-07)
ob_cube_034.scale = (1.0, 1.0, 0.2)
ob_cube_034.lineart.crease_threshold = 0.0
_m = ob_cube_034.modifiers.new('Bevel', 'BEVEL')
_m.width = 0.3
_m.width_pct = 0.3
_m.limit_method = 'NONE'
_m.spread = 0.0
ob_cube_021.location = (0.0, -1.0, 1.4)
ob_cube_021.scale = (0.8, 0.48, 0.8)
ob_cube_021.lineart.crease_threshold = 0.0
_m = ob_cube_021.modifiers.new('Bevel', 'BEVEL')
_m.width = 0.2
_m.width_pct = 0.2
_m.limit_method = 'NONE'
_m.spread = 0.0
ob_cube_017.location = (0.0, 4.0, 1.3)
ob_cube_017.scale = (1.12, 1.12, 0.672)
ob_cube_017.lineart.crease_threshold = 0.0
_m = ob_cube_017.modifiers.new('Subsurf', 'SUBSURF')
_m.uv_smooth = 'PRESERVE_CORNERS'
_m.quality = 2
_m.levels = 2
_m.show_only_control_edges = False
ob_cube_012.location = (-1.0, 0.0, 0.0)
ob_cube_012.rotation_euler = (0.0, -0.0, 1.745)
ob_cube_012.scale = (0.76, 0.76, 1.52)
ob_cube_012.lineart.crease_threshold = 0.0
_m = ob_cube_012.modifiers.new('Bevel', 'BEVEL')
_m.width = 0.2
_m.width_pct = 0.2
_m.limit_method = 'NONE'
_m.spread = 0.0
ob_cube_006.location = (1.0, 0.0, 0.0)
ob_cube_006.rotation_euler = (0.0, 0.0, -1.745)
ob_cube_006.scale = (0.76, 0.76, 1.52)
ob_cube_006.lineart.crease_threshold = 0.0
_m = ob_cube_006.modifiers.new('Bevel', 'BEVEL')
_m.width = 0.2
_m.width_pct = 0.2
_m.limit_method = 'NONE'
_m.spread = 0.0
ob_cube_005.location = (2.0, -2.0, 0.0)
ob_cube_005.rotation_euler = (0.0, -0.0, -1.658)
ob_cube_005.scale = (0.95, 0.95, 1.9)
ob_cube_005.lineart.crease_threshold = 0.0
_m = ob_cube_005.modifiers.new('Bevel', 'BEVEL')
_m.width = 0.2
_m.width_pct = 0.2
_m.limit_method = 'NONE'
_m.spread = 0.0
ob_cube_011.location = (-2.0, -2.0, 0.0)
ob_cube_011.rotation_euler = (0.0, -0.0, 1.658)
ob_cube_011.scale = (0.95, 0.95, 1.9)
ob_cube_011.lineart.crease_threshold = 0.0
_m = ob_cube_011.modifiers.new('Bevel', 'BEVEL')
_m.width = 0.2
_m.width_pct = 0.2
_m.limit_method = 'NONE'
_m.spread = 0.0
ob_cube_010.location = (-2.0, -4.0, 0.0)
ob_cube_010.rotation_euler = (0.0, -0.0, 1.571)
ob_cube_010.scale = (1.0, 1.0, 2.0)
ob_cube_010.lineart.crease_threshold = 0.0
_m = ob_cube_010.modifiers.new('Bevel', 'BEVEL')
_m.width = 0.2
_m.width_pct = 0.2
_m.limit_method = 'NONE'
_m.spread = 0.0
ob_cube_004.location = (2.0, -4.0, 0.0)
ob_cube_004.rotation_euler = (0.0, -0.0, -1.571)
ob_cube_004.scale = (1.0, 1.0, 2.0)
ob_cube_004.lineart.crease_threshold = 0.0
_m = ob_cube_004.modifiers.new('Bevel', 'BEVEL')
_m.width = 0.2
_m.width_pct = 0.2
_m.limit_method = 'NONE'
_m.spread = 0.0
ob_sun.location = (11.0, 9.0, 18.0)
ob_sun.rotation_euler = (2.079e-08, 1.134, 0.8727)
ob_sun.lineart.crease_threshold = 0.0
ob_camera.location = (0.0, 0.0, 30.0)
ob_camera.lock_rotations_4d = False
ob_camera.empty_display_type = 'ARROWS'
ob_camera.color = (0.0, 0.0, 0.0, 0.0)
ob_camera.hide_viewport = True
ob_camera.display_type = 'WIRE'
ob_camera.lineart.crease_threshold = 0.0

# ---- collection membership
col_collection_1.objects.link(ob_point_003)
col_collection_1.objects.link(ob_point_002)
col_collection_1.objects.link(ob_point_001)
col_collection_1.objects.link(ob_point)
col_collection_1.objects.link(ob_cylinder_005)
col_collection_1.objects.link(ob_cylinder_004)
col_collection_1.objects.link(ob_cube_049)
col_collection_1.objects.link(ob_cube_048)
col_collection_1.objects.link(ob_cube_047)
col_collection_1.objects.link(ob_cube_046)
col_collection_1.objects.link(ob_cube_045)
col_collection_1.objects.link(ob_cube_044)
col_collection_1.objects.link(ob_cube_043)
col_collection_1.objects.link(ob_cube_042)
col_collection_1.objects.link(ob_cube_041)
col_collection_1.objects.link(ob_cube_040)
col_collection_1.objects.link(ob_cylinder)
col_collection_1.objects.link(ob_cube_034)
col_collection_1.objects.link(ob_cube_021)
col_collection_1.objects.link(ob_cube_017)
col_collection_1.objects.link(ob_cube_012)
col_collection_1.objects.link(ob_cube_006)
col_collection_1.objects.link(ob_cube_005)
col_collection_1.objects.link(ob_cube_011)
col_collection_1.objects.link(ob_cube_010)
col_collection_1.objects.link(ob_cube_004)
col_collection_1.objects.link(ob_sun)
col_collection_1.objects.link(ob_camera)

# ---- scene / render settings (as saved in the file)
scene.camera = ob_camera
scene.frame_start = 1; scene.frame_end = 250; scene.frame_set(1)
scene.render.engine = 'BLENDER_EEVEE_NEXT'
scene.render.image_settings.compression = 90
scene.render.resolution_x = 1600
scene.render.resolution_y = 1600
scene.render.resolution_percentage = 50
scene.render.dither_intensity = 0.0
scene.render.film_transparent = True
scene.cycles.use_denoising = False
scene.cycles.samples = 10
scene.cycles.sampling_pattern = 'TABULATED_SOBOL'
scene.cycles.light_sampling_threshold = 0.0
scene.cycles.use_adaptive_sampling = False
scene.cycles.use_light_tree = False
scene.cycles.blur_glossy = 0.0
scene.cycles.volume_bounces = 1
scene.cycles.pixel_filter_type = 'GAUSSIAN'
scene.cycles.sample_clamp_indirect = 0.0
scene.view_settings.view_transform = 'Standard'
bpy.context.view_layer.update()
